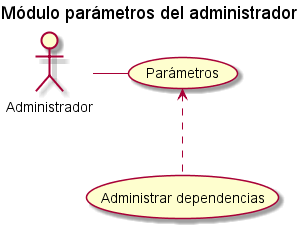

The diagram above was rendered by PlantUML. Its source (embedded in the PNG):
@startuml
title Módulo parámetros del administrador

actor Administrador as Admin

(Parámetros) as (para)

(Administrar dependencias) as (dep)

'Primer nivel

Admin - (para)
(para)<.-(dep)



@enduml